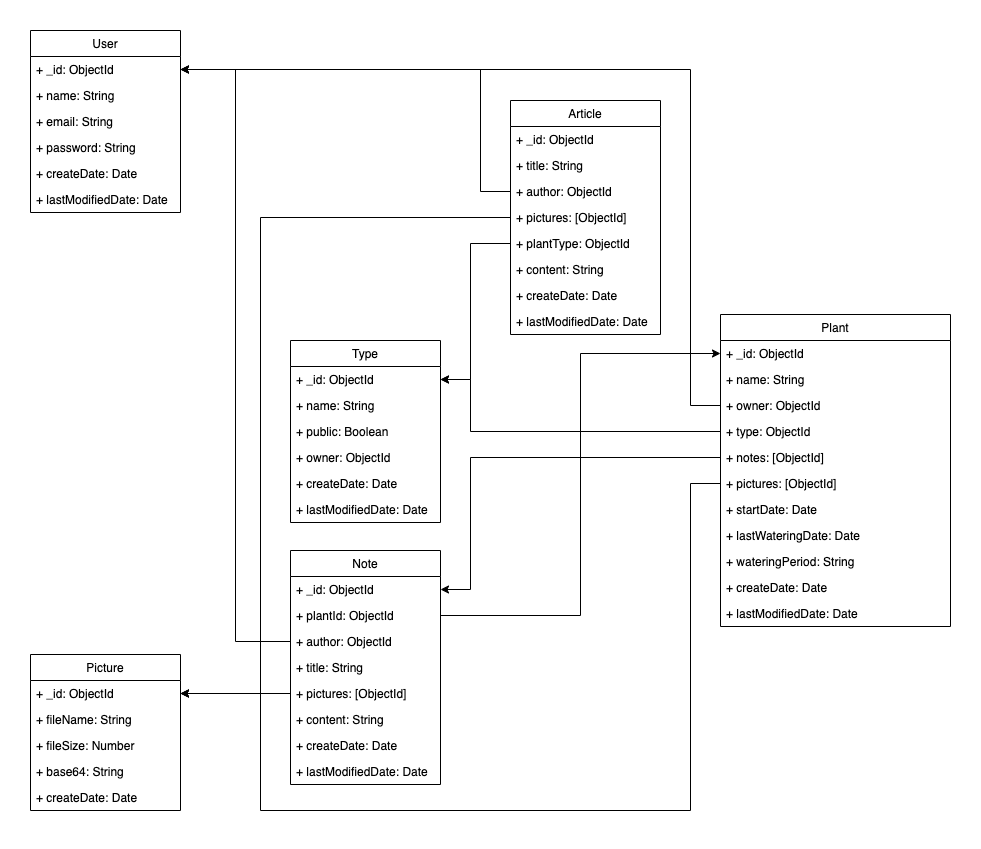

The diagram above was exported from draw.io. Its source (the exported page's mxGraphModel, read from the mxfile embedded in the PNG):
<mxGraphModel dx="1426" dy="820" grid="1" gridSize="10" guides="1" tooltips="1" connect="1" arrows="1" fold="1" page="1" pageScale="1" pageWidth="827" pageHeight="1169" math="0" shadow="0">
  <root>
    <mxCell id="0" />
    <mxCell id="1" parent="0" />
    <mxCell id="XvDnTjg4OLl0-Av69Zyz-6" value="User" style="swimlane;fontStyle=0;childLayout=stackLayout;horizontal=1;startSize=26;fillColor=none;horizontalStack=0;resizeParent=1;resizeParentMax=0;resizeLast=0;collapsible=1;marginBottom=0;" vertex="1" parent="1">
      <mxGeometry x="110" y="130" width="150" height="182" as="geometry" />
    </mxCell>
    <mxCell id="XvDnTjg4OLl0-Av69Zyz-7" value="+ _id: ObjectId" style="text;strokeColor=none;fillColor=none;align=left;verticalAlign=top;spacingLeft=4;spacingRight=4;overflow=hidden;rotatable=0;points=[[0,0.5],[1,0.5]];portConstraint=eastwest;" vertex="1" parent="XvDnTjg4OLl0-Av69Zyz-6">
      <mxGeometry y="26" width="150" height="26" as="geometry" />
    </mxCell>
    <mxCell id="XvDnTjg4OLl0-Av69Zyz-8" value="+ name: String" style="text;strokeColor=none;fillColor=none;align=left;verticalAlign=top;spacingLeft=4;spacingRight=4;overflow=hidden;rotatable=0;points=[[0,0.5],[1,0.5]];portConstraint=eastwest;" vertex="1" parent="XvDnTjg4OLl0-Av69Zyz-6">
      <mxGeometry y="52" width="150" height="26" as="geometry" />
    </mxCell>
    <mxCell id="XvDnTjg4OLl0-Av69Zyz-9" value="+ email: String" style="text;strokeColor=none;fillColor=none;align=left;verticalAlign=top;spacingLeft=4;spacingRight=4;overflow=hidden;rotatable=0;points=[[0,0.5],[1,0.5]];portConstraint=eastwest;" vertex="1" parent="XvDnTjg4OLl0-Av69Zyz-6">
      <mxGeometry y="78" width="150" height="26" as="geometry" />
    </mxCell>
    <mxCell id="XvDnTjg4OLl0-Av69Zyz-15" value="+ password: String" style="text;strokeColor=none;fillColor=none;align=left;verticalAlign=top;spacingLeft=4;spacingRight=4;overflow=hidden;rotatable=0;points=[[0,0.5],[1,0.5]];portConstraint=eastwest;" vertex="1" parent="XvDnTjg4OLl0-Av69Zyz-6">
      <mxGeometry y="104" width="150" height="26" as="geometry" />
    </mxCell>
    <mxCell id="XvDnTjg4OLl0-Av69Zyz-16" value="+ createDate: Date" style="text;strokeColor=none;fillColor=none;align=left;verticalAlign=top;spacingLeft=4;spacingRight=4;overflow=hidden;rotatable=0;points=[[0,0.5],[1,0.5]];portConstraint=eastwest;" vertex="1" parent="XvDnTjg4OLl0-Av69Zyz-6">
      <mxGeometry y="130" width="150" height="26" as="geometry" />
    </mxCell>
    <mxCell id="XvDnTjg4OLl0-Av69Zyz-17" value="+ lastModifiedDate: Date" style="text;strokeColor=none;fillColor=none;align=left;verticalAlign=top;spacingLeft=4;spacingRight=4;overflow=hidden;rotatable=0;points=[[0,0.5],[1,0.5]];portConstraint=eastwest;" vertex="1" parent="XvDnTjg4OLl0-Av69Zyz-6">
      <mxGeometry y="156" width="150" height="26" as="geometry" />
    </mxCell>
    <mxCell id="XvDnTjg4OLl0-Av69Zyz-18" value="Plant" style="swimlane;fontStyle=0;childLayout=stackLayout;horizontal=1;startSize=26;fillColor=none;horizontalStack=0;resizeParent=1;resizeParentMax=0;resizeLast=0;collapsible=1;marginBottom=0;" vertex="1" parent="1">
      <mxGeometry x="800" y="414" width="230" height="312" as="geometry" />
    </mxCell>
    <mxCell id="XvDnTjg4OLl0-Av69Zyz-19" value="+ _id: ObjectId" style="text;strokeColor=none;fillColor=none;align=left;verticalAlign=top;spacingLeft=4;spacingRight=4;overflow=hidden;rotatable=0;points=[[0,0.5],[1,0.5]];portConstraint=eastwest;" vertex="1" parent="XvDnTjg4OLl0-Av69Zyz-18">
      <mxGeometry y="26" width="230" height="26" as="geometry" />
    </mxCell>
    <mxCell id="XvDnTjg4OLl0-Av69Zyz-20" value="+ name: String" style="text;strokeColor=none;fillColor=none;align=left;verticalAlign=top;spacingLeft=4;spacingRight=4;overflow=hidden;rotatable=0;points=[[0,0.5],[1,0.5]];portConstraint=eastwest;" vertex="1" parent="XvDnTjg4OLl0-Av69Zyz-18">
      <mxGeometry y="52" width="230" height="26" as="geometry" />
    </mxCell>
    <mxCell id="XvDnTjg4OLl0-Av69Zyz-22" value="+ owner: ObjectId" style="text;strokeColor=none;fillColor=none;align=left;verticalAlign=top;spacingLeft=4;spacingRight=4;overflow=hidden;rotatable=0;points=[[0,0.5],[1,0.5]];portConstraint=eastwest;" vertex="1" parent="XvDnTjg4OLl0-Av69Zyz-18">
      <mxGeometry y="78" width="230" height="26" as="geometry" />
    </mxCell>
    <mxCell id="XvDnTjg4OLl0-Av69Zyz-21" value="+ type: ObjectId" style="text;strokeColor=none;fillColor=none;align=left;verticalAlign=top;spacingLeft=4;spacingRight=4;overflow=hidden;rotatable=0;points=[[0,0.5],[1,0.5]];portConstraint=eastwest;" vertex="1" parent="XvDnTjg4OLl0-Av69Zyz-18">
      <mxGeometry y="104" width="230" height="26" as="geometry" />
    </mxCell>
    <mxCell id="XvDnTjg4OLl0-Av69Zyz-25" value="+ notes: [ObjectId]" style="text;strokeColor=none;fillColor=none;align=left;verticalAlign=top;spacingLeft=4;spacingRight=4;overflow=hidden;rotatable=0;points=[[0,0.5],[1,0.5]];portConstraint=eastwest;" vertex="1" parent="XvDnTjg4OLl0-Av69Zyz-18">
      <mxGeometry y="130" width="230" height="26" as="geometry" />
    </mxCell>
    <mxCell id="XvDnTjg4OLl0-Av69Zyz-51" value="+ pictures: [ObjectId]" style="text;strokeColor=none;fillColor=none;align=left;verticalAlign=top;spacingLeft=4;spacingRight=4;overflow=hidden;rotatable=0;points=[[0,0.5],[1,0.5]];portConstraint=eastwest;" vertex="1" parent="XvDnTjg4OLl0-Av69Zyz-18">
      <mxGeometry y="156" width="230" height="26" as="geometry" />
    </mxCell>
    <mxCell id="XvDnTjg4OLl0-Av69Zyz-27" value="+ startDate: Date" style="text;strokeColor=none;fillColor=none;align=left;verticalAlign=top;spacingLeft=4;spacingRight=4;overflow=hidden;rotatable=0;points=[[0,0.5],[1,0.5]];portConstraint=eastwest;" vertex="1" parent="XvDnTjg4OLl0-Av69Zyz-18">
      <mxGeometry y="182" width="230" height="26" as="geometry" />
    </mxCell>
    <mxCell id="XvDnTjg4OLl0-Av69Zyz-26" value="+ lastWateringDate: Date" style="text;strokeColor=none;fillColor=none;align=left;verticalAlign=top;spacingLeft=4;spacingRight=4;overflow=hidden;rotatable=0;points=[[0,0.5],[1,0.5]];portConstraint=eastwest;" vertex="1" parent="XvDnTjg4OLl0-Av69Zyz-18">
      <mxGeometry y="208" width="230" height="26" as="geometry" />
    </mxCell>
    <mxCell id="XvDnTjg4OLl0-Av69Zyz-28" value="+ wateringPeriod: String" style="text;strokeColor=none;fillColor=none;align=left;verticalAlign=top;spacingLeft=4;spacingRight=4;overflow=hidden;rotatable=0;points=[[0,0.5],[1,0.5]];portConstraint=eastwest;" vertex="1" parent="XvDnTjg4OLl0-Av69Zyz-18">
      <mxGeometry y="234" width="230" height="26" as="geometry" />
    </mxCell>
    <mxCell id="XvDnTjg4OLl0-Av69Zyz-23" value="+ createDate: Date" style="text;strokeColor=none;fillColor=none;align=left;verticalAlign=top;spacingLeft=4;spacingRight=4;overflow=hidden;rotatable=0;points=[[0,0.5],[1,0.5]];portConstraint=eastwest;" vertex="1" parent="XvDnTjg4OLl0-Av69Zyz-18">
      <mxGeometry y="260" width="230" height="26" as="geometry" />
    </mxCell>
    <mxCell id="XvDnTjg4OLl0-Av69Zyz-24" value="+ lastModifiedDate: Date" style="text;strokeColor=none;fillColor=none;align=left;verticalAlign=top;spacingLeft=4;spacingRight=4;overflow=hidden;rotatable=0;points=[[0,0.5],[1,0.5]];portConstraint=eastwest;" vertex="1" parent="XvDnTjg4OLl0-Av69Zyz-18">
      <mxGeometry y="286" width="230" height="26" as="geometry" />
    </mxCell>
    <mxCell id="XvDnTjg4OLl0-Av69Zyz-30" value="Type" style="swimlane;fontStyle=0;childLayout=stackLayout;horizontal=1;startSize=26;fillColor=none;horizontalStack=0;resizeParent=1;resizeParentMax=0;resizeLast=0;collapsible=1;marginBottom=0;" vertex="1" parent="1">
      <mxGeometry x="370" y="440" width="150" height="182" as="geometry" />
    </mxCell>
    <mxCell id="XvDnTjg4OLl0-Av69Zyz-31" value="+ _id: ObjectId" style="text;strokeColor=none;fillColor=none;align=left;verticalAlign=top;spacingLeft=4;spacingRight=4;overflow=hidden;rotatable=0;points=[[0,0.5],[1,0.5]];portConstraint=eastwest;" vertex="1" parent="XvDnTjg4OLl0-Av69Zyz-30">
      <mxGeometry y="26" width="150" height="26" as="geometry" />
    </mxCell>
    <mxCell id="XvDnTjg4OLl0-Av69Zyz-32" value="+ name: String" style="text;strokeColor=none;fillColor=none;align=left;verticalAlign=top;spacingLeft=4;spacingRight=4;overflow=hidden;rotatable=0;points=[[0,0.5],[1,0.5]];portConstraint=eastwest;" vertex="1" parent="XvDnTjg4OLl0-Av69Zyz-30">
      <mxGeometry y="52" width="150" height="26" as="geometry" />
    </mxCell>
    <mxCell id="XvDnTjg4OLl0-Av69Zyz-34" value="+ public: Boolean" style="text;strokeColor=none;fillColor=none;align=left;verticalAlign=top;spacingLeft=4;spacingRight=4;overflow=hidden;rotatable=0;points=[[0,0.5],[1,0.5]];portConstraint=eastwest;" vertex="1" parent="XvDnTjg4OLl0-Av69Zyz-30">
      <mxGeometry y="78" width="150" height="26" as="geometry" />
    </mxCell>
    <mxCell id="XvDnTjg4OLl0-Av69Zyz-37" value="+ owner: ObjectId" style="text;strokeColor=none;fillColor=none;align=left;verticalAlign=top;spacingLeft=4;spacingRight=4;overflow=hidden;rotatable=0;points=[[0,0.5],[1,0.5]];portConstraint=eastwest;" vertex="1" parent="XvDnTjg4OLl0-Av69Zyz-30">
      <mxGeometry y="104" width="150" height="26" as="geometry" />
    </mxCell>
    <mxCell id="XvDnTjg4OLl0-Av69Zyz-35" value="+ createDate: Date" style="text;strokeColor=none;fillColor=none;align=left;verticalAlign=top;spacingLeft=4;spacingRight=4;overflow=hidden;rotatable=0;points=[[0,0.5],[1,0.5]];portConstraint=eastwest;" vertex="1" parent="XvDnTjg4OLl0-Av69Zyz-30">
      <mxGeometry y="130" width="150" height="26" as="geometry" />
    </mxCell>
    <mxCell id="XvDnTjg4OLl0-Av69Zyz-36" value="+ lastModifiedDate: Date" style="text;strokeColor=none;fillColor=none;align=left;verticalAlign=top;spacingLeft=4;spacingRight=4;overflow=hidden;rotatable=0;points=[[0,0.5],[1,0.5]];portConstraint=eastwest;" vertex="1" parent="XvDnTjg4OLl0-Av69Zyz-30">
      <mxGeometry y="156" width="150" height="26" as="geometry" />
    </mxCell>
    <mxCell id="XvDnTjg4OLl0-Av69Zyz-43" value="Picture" style="swimlane;fontStyle=0;childLayout=stackLayout;horizontal=1;startSize=26;fillColor=none;horizontalStack=0;resizeParent=1;resizeParentMax=0;resizeLast=0;collapsible=1;marginBottom=0;" vertex="1" parent="1">
      <mxGeometry x="110" y="754" width="150" height="156" as="geometry" />
    </mxCell>
    <mxCell id="XvDnTjg4OLl0-Av69Zyz-44" value="+ _id: ObjectId" style="text;strokeColor=none;fillColor=none;align=left;verticalAlign=top;spacingLeft=4;spacingRight=4;overflow=hidden;rotatable=0;points=[[0,0.5],[1,0.5]];portConstraint=eastwest;" vertex="1" parent="XvDnTjg4OLl0-Av69Zyz-43">
      <mxGeometry y="26" width="150" height="26" as="geometry" />
    </mxCell>
    <mxCell id="XvDnTjg4OLl0-Av69Zyz-45" value="+ fileName: String" style="text;strokeColor=none;fillColor=none;align=left;verticalAlign=top;spacingLeft=4;spacingRight=4;overflow=hidden;rotatable=0;points=[[0,0.5],[1,0.5]];portConstraint=eastwest;" vertex="1" parent="XvDnTjg4OLl0-Av69Zyz-43">
      <mxGeometry y="52" width="150" height="26" as="geometry" />
    </mxCell>
    <mxCell id="XvDnTjg4OLl0-Av69Zyz-46" value="+ fileSize: Number" style="text;strokeColor=none;fillColor=none;align=left;verticalAlign=top;spacingLeft=4;spacingRight=4;overflow=hidden;rotatable=0;points=[[0,0.5],[1,0.5]];portConstraint=eastwest;" vertex="1" parent="XvDnTjg4OLl0-Av69Zyz-43">
      <mxGeometry y="78" width="150" height="26" as="geometry" />
    </mxCell>
    <mxCell id="XvDnTjg4OLl0-Av69Zyz-47" value="+ base64: String" style="text;strokeColor=none;fillColor=none;align=left;verticalAlign=top;spacingLeft=4;spacingRight=4;overflow=hidden;rotatable=0;points=[[0,0.5],[1,0.5]];portConstraint=eastwest;" vertex="1" parent="XvDnTjg4OLl0-Av69Zyz-43">
      <mxGeometry y="104" width="150" height="26" as="geometry" />
    </mxCell>
    <mxCell id="XvDnTjg4OLl0-Av69Zyz-48" value="+ createDate: Date" style="text;strokeColor=none;fillColor=none;align=left;verticalAlign=top;spacingLeft=4;spacingRight=4;overflow=hidden;rotatable=0;points=[[0,0.5],[1,0.5]];portConstraint=eastwest;" vertex="1" parent="XvDnTjg4OLl0-Av69Zyz-43">
      <mxGeometry y="130" width="150" height="26" as="geometry" />
    </mxCell>
    <mxCell id="XvDnTjg4OLl0-Av69Zyz-54" value="Note" style="swimlane;fontStyle=0;childLayout=stackLayout;horizontal=1;startSize=26;fillColor=none;horizontalStack=0;resizeParent=1;resizeParentMax=0;resizeLast=0;collapsible=1;marginBottom=0;" vertex="1" parent="1">
      <mxGeometry x="370" y="650" width="150" height="234" as="geometry" />
    </mxCell>
    <mxCell id="XvDnTjg4OLl0-Av69Zyz-55" value="+ _id: ObjectId" style="text;strokeColor=none;fillColor=none;align=left;verticalAlign=top;spacingLeft=4;spacingRight=4;overflow=hidden;rotatable=0;points=[[0,0.5],[1,0.5]];portConstraint=eastwest;" vertex="1" parent="XvDnTjg4OLl0-Av69Zyz-54">
      <mxGeometry y="26" width="150" height="26" as="geometry" />
    </mxCell>
    <mxCell id="XvDnTjg4OLl0-Av69Zyz-139" value="+ plantId: ObjectId" style="text;strokeColor=none;fillColor=none;align=left;verticalAlign=top;spacingLeft=4;spacingRight=4;overflow=hidden;rotatable=0;points=[[0,0.5],[1,0.5]];portConstraint=eastwest;" vertex="1" parent="XvDnTjg4OLl0-Av69Zyz-54">
      <mxGeometry y="52" width="150" height="26" as="geometry" />
    </mxCell>
    <mxCell id="XvDnTjg4OLl0-Av69Zyz-141" value="+ author: ObjectId" style="text;strokeColor=none;fillColor=none;align=left;verticalAlign=top;spacingLeft=4;spacingRight=4;overflow=hidden;rotatable=0;points=[[0,0.5],[1,0.5]];portConstraint=eastwest;" vertex="1" parent="XvDnTjg4OLl0-Av69Zyz-54">
      <mxGeometry y="78" width="150" height="26" as="geometry" />
    </mxCell>
    <mxCell id="XvDnTjg4OLl0-Av69Zyz-56" value="+ title: String" style="text;strokeColor=none;fillColor=none;align=left;verticalAlign=top;spacingLeft=4;spacingRight=4;overflow=hidden;rotatable=0;points=[[0,0.5],[1,0.5]];portConstraint=eastwest;" vertex="1" parent="XvDnTjg4OLl0-Av69Zyz-54">
      <mxGeometry y="104" width="150" height="26" as="geometry" />
    </mxCell>
    <mxCell id="XvDnTjg4OLl0-Av69Zyz-62" value="+ pictures: [ObjectId]" style="text;strokeColor=none;fillColor=none;align=left;verticalAlign=top;spacingLeft=4;spacingRight=4;overflow=hidden;rotatable=0;points=[[0,0.5],[1,0.5]];portConstraint=eastwest;" vertex="1" parent="XvDnTjg4OLl0-Av69Zyz-54">
      <mxGeometry y="130" width="150" height="26" as="geometry" />
    </mxCell>
    <mxCell id="XvDnTjg4OLl0-Av69Zyz-61" value="+ content: String" style="text;strokeColor=none;fillColor=none;align=left;verticalAlign=top;spacingLeft=4;spacingRight=4;overflow=hidden;rotatable=0;points=[[0,0.5],[1,0.5]];portConstraint=eastwest;" vertex="1" parent="XvDnTjg4OLl0-Av69Zyz-54">
      <mxGeometry y="156" width="150" height="26" as="geometry" />
    </mxCell>
    <mxCell id="XvDnTjg4OLl0-Av69Zyz-59" value="+ createDate: Date" style="text;strokeColor=none;fillColor=none;align=left;verticalAlign=top;spacingLeft=4;spacingRight=4;overflow=hidden;rotatable=0;points=[[0,0.5],[1,0.5]];portConstraint=eastwest;" vertex="1" parent="XvDnTjg4OLl0-Av69Zyz-54">
      <mxGeometry y="182" width="150" height="26" as="geometry" />
    </mxCell>
    <mxCell id="XvDnTjg4OLl0-Av69Zyz-60" value="+ lastModifiedDate: Date" style="text;strokeColor=none;fillColor=none;align=left;verticalAlign=top;spacingLeft=4;spacingRight=4;overflow=hidden;rotatable=0;points=[[0,0.5],[1,0.5]];portConstraint=eastwest;" vertex="1" parent="XvDnTjg4OLl0-Av69Zyz-54">
      <mxGeometry y="208" width="150" height="26" as="geometry" />
    </mxCell>
    <mxCell id="XvDnTjg4OLl0-Av69Zyz-67" style="edgeStyle=orthogonalEdgeStyle;rounded=0;orthogonalLoop=1;jettySize=auto;html=1;exitX=0;exitY=0.5;exitDx=0;exitDy=0;entryX=1;entryY=0.5;entryDx=0;entryDy=0;" edge="1" parent="1" source="XvDnTjg4OLl0-Av69Zyz-58" target="XvDnTjg4OLl0-Av69Zyz-7">
      <mxGeometry relative="1" as="geometry">
        <Array as="points">
          <mxPoint x="370" y="559" />
          <mxPoint x="370" y="468" />
        </Array>
      </mxGeometry>
    </mxCell>
    <mxCell id="XvDnTjg4OLl0-Av69Zyz-76" value="Article" style="swimlane;fontStyle=0;childLayout=stackLayout;horizontal=1;startSize=26;fillColor=none;horizontalStack=0;resizeParent=1;resizeParentMax=0;resizeLast=0;collapsible=1;marginBottom=0;" vertex="1" parent="1">
      <mxGeometry x="590" y="200" width="150" height="234" as="geometry" />
    </mxCell>
    <mxCell id="XvDnTjg4OLl0-Av69Zyz-77" value="+ _id: ObjectId" style="text;strokeColor=none;fillColor=none;align=left;verticalAlign=top;spacingLeft=4;spacingRight=4;overflow=hidden;rotatable=0;points=[[0,0.5],[1,0.5]];portConstraint=eastwest;" vertex="1" parent="XvDnTjg4OLl0-Av69Zyz-76">
      <mxGeometry y="26" width="150" height="26" as="geometry" />
    </mxCell>
    <mxCell id="XvDnTjg4OLl0-Av69Zyz-78" value="+ title: String" style="text;strokeColor=none;fillColor=none;align=left;verticalAlign=top;spacingLeft=4;spacingRight=4;overflow=hidden;rotatable=0;points=[[0,0.5],[1,0.5]];portConstraint=eastwest;" vertex="1" parent="XvDnTjg4OLl0-Av69Zyz-76">
      <mxGeometry y="52" width="150" height="26" as="geometry" />
    </mxCell>
    <mxCell id="XvDnTjg4OLl0-Av69Zyz-83" value="+ author: ObjectId" style="text;strokeColor=none;fillColor=none;align=left;verticalAlign=top;spacingLeft=4;spacingRight=4;overflow=hidden;rotatable=0;points=[[0,0.5],[1,0.5]];portConstraint=eastwest;" vertex="1" parent="XvDnTjg4OLl0-Av69Zyz-76">
      <mxGeometry y="78" width="150" height="26" as="geometry" />
    </mxCell>
    <mxCell id="XvDnTjg4OLl0-Av69Zyz-79" value="+ pictures: [ObjectId]" style="text;strokeColor=none;fillColor=none;align=left;verticalAlign=top;spacingLeft=4;spacingRight=4;overflow=hidden;rotatable=0;points=[[0,0.5],[1,0.5]];portConstraint=eastwest;" vertex="1" parent="XvDnTjg4OLl0-Av69Zyz-76">
      <mxGeometry y="104" width="150" height="26" as="geometry" />
    </mxCell>
    <mxCell id="XvDnTjg4OLl0-Av69Zyz-99" value="+ plantType: ObjectId" style="text;strokeColor=none;fillColor=none;align=left;verticalAlign=top;spacingLeft=4;spacingRight=4;overflow=hidden;rotatable=0;points=[[0,0.5],[1,0.5]];portConstraint=eastwest;" vertex="1" parent="XvDnTjg4OLl0-Av69Zyz-76">
      <mxGeometry y="130" width="150" height="26" as="geometry" />
    </mxCell>
    <mxCell id="XvDnTjg4OLl0-Av69Zyz-80" value="+ content: String" style="text;strokeColor=none;fillColor=none;align=left;verticalAlign=top;spacingLeft=4;spacingRight=4;overflow=hidden;rotatable=0;points=[[0,0.5],[1,0.5]];portConstraint=eastwest;" vertex="1" parent="XvDnTjg4OLl0-Av69Zyz-76">
      <mxGeometry y="156" width="150" height="26" as="geometry" />
    </mxCell>
    <mxCell id="XvDnTjg4OLl0-Av69Zyz-81" value="+ createDate: Date" style="text;strokeColor=none;fillColor=none;align=left;verticalAlign=top;spacingLeft=4;spacingRight=4;overflow=hidden;rotatable=0;points=[[0,0.5],[1,0.5]];portConstraint=eastwest;" vertex="1" parent="XvDnTjg4OLl0-Av69Zyz-76">
      <mxGeometry y="182" width="150" height="26" as="geometry" />
    </mxCell>
    <mxCell id="XvDnTjg4OLl0-Av69Zyz-82" value="+ lastModifiedDate: Date" style="text;strokeColor=none;fillColor=none;align=left;verticalAlign=top;spacingLeft=4;spacingRight=4;overflow=hidden;rotatable=0;points=[[0,0.5],[1,0.5]];portConstraint=eastwest;" vertex="1" parent="XvDnTjg4OLl0-Av69Zyz-76">
      <mxGeometry y="208" width="150" height="26" as="geometry" />
    </mxCell>
    <mxCell id="XvDnTjg4OLl0-Av69Zyz-130" style="edgeStyle=orthogonalEdgeStyle;rounded=0;orthogonalLoop=1;jettySize=auto;html=1;" edge="1" parent="1" source="XvDnTjg4OLl0-Av69Zyz-22" target="XvDnTjg4OLl0-Av69Zyz-7">
      <mxGeometry relative="1" as="geometry">
        <Array as="points">
          <mxPoint x="770" y="505" />
          <mxPoint x="770" y="169" />
        </Array>
      </mxGeometry>
    </mxCell>
    <mxCell id="XvDnTjg4OLl0-Av69Zyz-131" style="edgeStyle=orthogonalEdgeStyle;rounded=0;orthogonalLoop=1;jettySize=auto;html=1;" edge="1" parent="1" source="XvDnTjg4OLl0-Av69Zyz-83" target="XvDnTjg4OLl0-Av69Zyz-7">
      <mxGeometry relative="1" as="geometry">
        <Array as="points">
          <mxPoint x="560" y="291" />
          <mxPoint x="560" y="169" />
        </Array>
      </mxGeometry>
    </mxCell>
    <mxCell id="XvDnTjg4OLl0-Av69Zyz-132" style="edgeStyle=orthogonalEdgeStyle;rounded=0;orthogonalLoop=1;jettySize=auto;html=1;" edge="1" parent="1" source="XvDnTjg4OLl0-Av69Zyz-21" target="XvDnTjg4OLl0-Av69Zyz-31">
      <mxGeometry relative="1" as="geometry">
        <Array as="points">
          <mxPoint x="550" y="531" />
          <mxPoint x="550" y="479" />
        </Array>
      </mxGeometry>
    </mxCell>
    <mxCell id="XvDnTjg4OLl0-Av69Zyz-133" style="edgeStyle=orthogonalEdgeStyle;rounded=0;orthogonalLoop=1;jettySize=auto;html=1;" edge="1" parent="1" source="XvDnTjg4OLl0-Av69Zyz-25" target="XvDnTjg4OLl0-Av69Zyz-55">
      <mxGeometry relative="1" as="geometry">
        <Array as="points">
          <mxPoint x="550" y="557" />
          <mxPoint x="550" y="689" />
        </Array>
      </mxGeometry>
    </mxCell>
    <mxCell id="XvDnTjg4OLl0-Av69Zyz-138" style="edgeStyle=orthogonalEdgeStyle;rounded=0;orthogonalLoop=1;jettySize=auto;html=1;" edge="1" parent="1" source="XvDnTjg4OLl0-Av69Zyz-99" target="XvDnTjg4OLl0-Av69Zyz-31">
      <mxGeometry relative="1" as="geometry">
        <Array as="points">
          <mxPoint x="550" y="343" />
          <mxPoint x="550" y="479" />
        </Array>
      </mxGeometry>
    </mxCell>
    <mxCell id="XvDnTjg4OLl0-Av69Zyz-140" style="edgeStyle=orthogonalEdgeStyle;rounded=0;orthogonalLoop=1;jettySize=auto;html=1;" edge="1" parent="1" source="XvDnTjg4OLl0-Av69Zyz-139" target="XvDnTjg4OLl0-Av69Zyz-19">
      <mxGeometry relative="1" as="geometry" />
    </mxCell>
    <mxCell id="XvDnTjg4OLl0-Av69Zyz-142" style="edgeStyle=orthogonalEdgeStyle;rounded=0;orthogonalLoop=1;jettySize=auto;html=1;" edge="1" parent="1" source="XvDnTjg4OLl0-Av69Zyz-62" target="XvDnTjg4OLl0-Av69Zyz-44">
      <mxGeometry relative="1" as="geometry" />
    </mxCell>
    <mxCell id="XvDnTjg4OLl0-Av69Zyz-143" style="edgeStyle=orthogonalEdgeStyle;rounded=0;orthogonalLoop=1;jettySize=auto;html=1;" edge="1" parent="1" source="XvDnTjg4OLl0-Av69Zyz-51" target="XvDnTjg4OLl0-Av69Zyz-44">
      <mxGeometry relative="1" as="geometry">
        <Array as="points">
          <mxPoint x="770" y="583" />
          <mxPoint x="770" y="910" />
          <mxPoint x="340" y="910" />
          <mxPoint x="340" y="793" />
        </Array>
      </mxGeometry>
    </mxCell>
    <mxCell id="XvDnTjg4OLl0-Av69Zyz-144" style="edgeStyle=orthogonalEdgeStyle;rounded=0;orthogonalLoop=1;jettySize=auto;html=1;exitX=0;exitY=0.5;exitDx=0;exitDy=0;" edge="1" parent="1" source="XvDnTjg4OLl0-Av69Zyz-79" target="XvDnTjg4OLl0-Av69Zyz-44">
      <mxGeometry relative="1" as="geometry">
        <Array as="points">
          <mxPoint x="340" y="317" />
          <mxPoint x="340" y="793" />
        </Array>
      </mxGeometry>
    </mxCell>
    <mxCell id="XvDnTjg4OLl0-Av69Zyz-145" style="edgeStyle=orthogonalEdgeStyle;rounded=0;orthogonalLoop=1;jettySize=auto;html=1;exitX=0;exitY=0.5;exitDx=0;exitDy=0;" edge="1" parent="1" source="XvDnTjg4OLl0-Av69Zyz-141" target="XvDnTjg4OLl0-Av69Zyz-7">
      <mxGeometry relative="1" as="geometry" />
    </mxCell>
  </root>
</mxGraphModel>